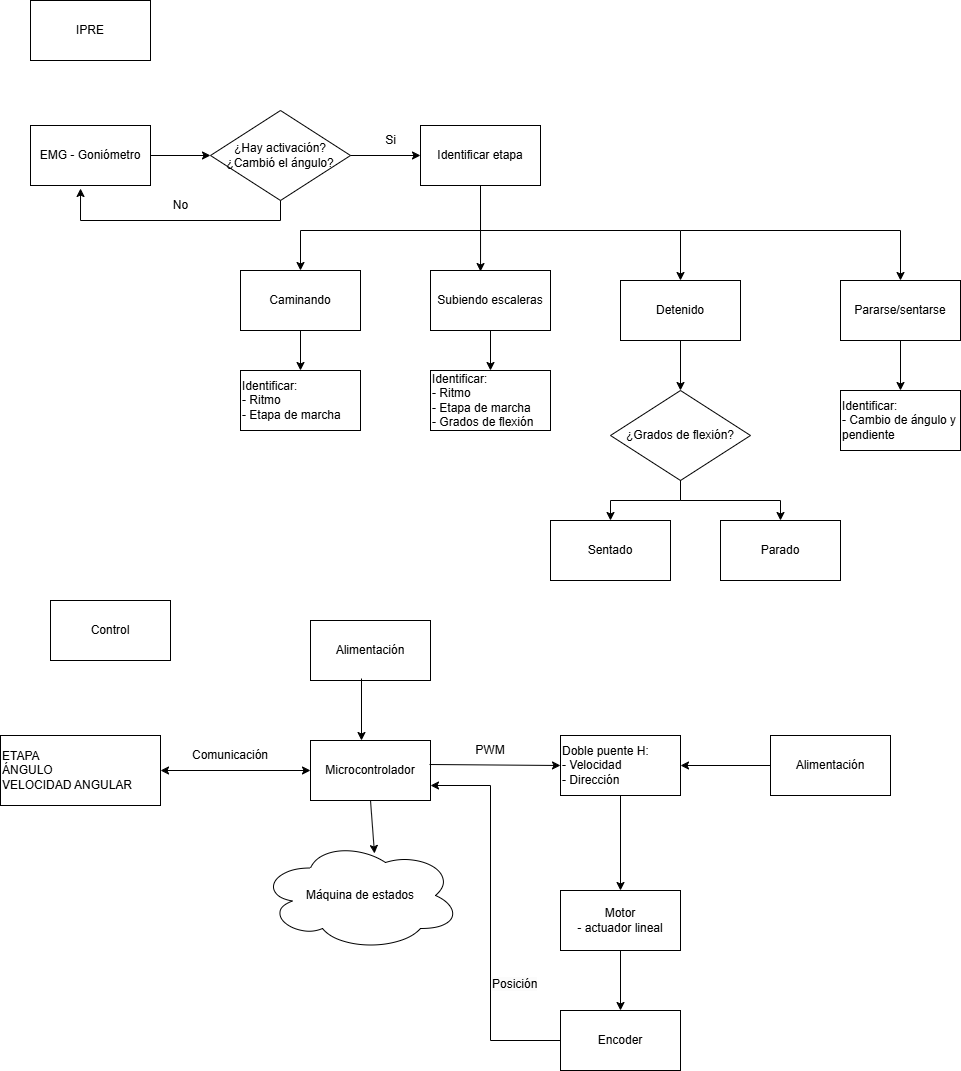

The diagram above was exported from draw.io. Its source (the exported page's mxGraphModel, read from the mxfile embedded in the PNG):
<mxGraphModel dx="832" dy="481" grid="1" gridSize="10" guides="1" tooltips="1" connect="1" arrows="1" fold="1" page="1" pageScale="1" pageWidth="827" pageHeight="1169" math="0" shadow="0">
  <root>
    <mxCell id="0" />
    <mxCell id="1" parent="0" />
    <mxCell id="YiHoOaEFsnBHy95CB6lt-1" value="EMG - Goniómetro" style="rounded=0;whiteSpace=wrap;html=1;" parent="1" vertex="1">
      <mxGeometry x="40" y="205" width="120" height="60" as="geometry" />
    </mxCell>
    <mxCell id="YiHoOaEFsnBHy95CB6lt-2" value="¿Hay activación?&lt;div&gt;¿Cambió el ángulo?&lt;br&gt;&lt;/div&gt;" style="rhombus;whiteSpace=wrap;html=1;" parent="1" vertex="1">
      <mxGeometry x="220" y="190" width="140" height="90" as="geometry" />
    </mxCell>
    <mxCell id="YiHoOaEFsnBHy95CB6lt-3" value="" style="endArrow=classic;html=1;rounded=0;exitX=1;exitY=0.5;exitDx=0;exitDy=0;entryX=0;entryY=0.5;entryDx=0;entryDy=0;" parent="1" source="YiHoOaEFsnBHy95CB6lt-2" target="YiHoOaEFsnBHy95CB6lt-8" edge="1">
      <mxGeometry width="50" height="50" relative="1" as="geometry">
        <mxPoint x="390" y="260" as="sourcePoint" />
        <mxPoint x="440" y="235" as="targetPoint" />
      </mxGeometry>
    </mxCell>
    <mxCell id="YiHoOaEFsnBHy95CB6lt-4" value="" style="endArrow=classic;html=1;rounded=0;exitX=0.5;exitY=1;exitDx=0;exitDy=0;entryX=0.417;entryY=1.05;entryDx=0;entryDy=0;entryPerimeter=0;" parent="1" source="YiHoOaEFsnBHy95CB6lt-2" target="YiHoOaEFsnBHy95CB6lt-1" edge="1">
      <mxGeometry width="50" height="50" relative="1" as="geometry">
        <mxPoint x="290" y="320" as="sourcePoint" />
        <mxPoint x="140" y="300" as="targetPoint" />
        <Array as="points">
          <mxPoint x="290" y="300" />
          <mxPoint x="90" y="300" />
        </Array>
      </mxGeometry>
    </mxCell>
    <mxCell id="YiHoOaEFsnBHy95CB6lt-5" value="" style="endArrow=classic;html=1;rounded=0;exitX=1;exitY=0.5;exitDx=0;exitDy=0;entryX=0;entryY=0.5;entryDx=0;entryDy=0;" parent="1" source="YiHoOaEFsnBHy95CB6lt-1" target="YiHoOaEFsnBHy95CB6lt-2" edge="1">
      <mxGeometry width="50" height="50" relative="1" as="geometry">
        <mxPoint x="190" y="240" as="sourcePoint" />
        <mxPoint x="240" y="190" as="targetPoint" />
      </mxGeometry>
    </mxCell>
    <mxCell id="YiHoOaEFsnBHy95CB6lt-6" value="No" style="text;html=1;align=center;verticalAlign=middle;resizable=0;points=[];autosize=1;strokeColor=none;fillColor=none;" parent="1" vertex="1">
      <mxGeometry x="170" y="270" width="40" height="30" as="geometry" />
    </mxCell>
    <mxCell id="YiHoOaEFsnBHy95CB6lt-7" value="Si" style="text;html=1;align=center;verticalAlign=middle;resizable=0;points=[];autosize=1;strokeColor=none;fillColor=none;" parent="1" vertex="1">
      <mxGeometry x="385" y="205" width="30" height="30" as="geometry" />
    </mxCell>
    <mxCell id="YiHoOaEFsnBHy95CB6lt-8" value="Identificar etapa" style="rounded=0;whiteSpace=wrap;html=1;" parent="1" vertex="1">
      <mxGeometry x="430" y="205" width="120" height="60" as="geometry" />
    </mxCell>
    <mxCell id="YiHoOaEFsnBHy95CB6lt-9" value="" style="endArrow=classic;html=1;rounded=0;exitX=0.5;exitY=1;exitDx=0;exitDy=0;entryX=0.417;entryY=0.017;entryDx=0;entryDy=0;entryPerimeter=0;" parent="1" source="YiHoOaEFsnBHy95CB6lt-8" target="YiHoOaEFsnBHy95CB6lt-11" edge="1">
      <mxGeometry width="50" height="50" relative="1" as="geometry">
        <mxPoint x="520" y="320" as="sourcePoint" />
        <mxPoint x="490" y="320" as="targetPoint" />
      </mxGeometry>
    </mxCell>
    <mxCell id="YiHoOaEFsnBHy95CB6lt-10" value="Caminando" style="rounded=0;whiteSpace=wrap;html=1;" parent="1" vertex="1">
      <mxGeometry x="250" y="350" width="120" height="60" as="geometry" />
    </mxCell>
    <mxCell id="YiHoOaEFsnBHy95CB6lt-11" value="Subiendo escaleras" style="rounded=0;whiteSpace=wrap;html=1;" parent="1" vertex="1">
      <mxGeometry x="440" y="350" width="120" height="60" as="geometry" />
    </mxCell>
    <mxCell id="YiHoOaEFsnBHy95CB6lt-12" value="Detenido" style="rounded=0;whiteSpace=wrap;html=1;" parent="1" vertex="1">
      <mxGeometry x="630" y="360" width="120" height="60" as="geometry" />
    </mxCell>
    <mxCell id="YiHoOaEFsnBHy95CB6lt-13" value="Sentado" style="rounded=0;whiteSpace=wrap;html=1;" parent="1" vertex="1">
      <mxGeometry x="560" y="600" width="120" height="60" as="geometry" />
    </mxCell>
    <mxCell id="YiHoOaEFsnBHy95CB6lt-14" value="Parado" style="rounded=0;whiteSpace=wrap;html=1;" parent="1" vertex="1">
      <mxGeometry x="730" y="600" width="120" height="60" as="geometry" />
    </mxCell>
    <mxCell id="YiHoOaEFsnBHy95CB6lt-15" value="Identificar:&lt;div&gt;&lt;span style=&quot;background-color: initial;&quot;&gt;- Ritmo&lt;/span&gt;&lt;div&gt;- Etapa de marcha&lt;/div&gt;&lt;/div&gt;&lt;div&gt;- Grados de flexión&lt;/div&gt;" style="rounded=0;whiteSpace=wrap;html=1;align=left;" parent="1" vertex="1">
      <mxGeometry x="440" y="450" width="120" height="60" as="geometry" />
    </mxCell>
    <mxCell id="YiHoOaEFsnBHy95CB6lt-16" value="Identificar:&lt;div&gt;&lt;span style=&quot;background-color: initial;&quot;&gt;- Ritmo&lt;/span&gt;&lt;div&gt;- Etapa de marcha&lt;/div&gt;&lt;/div&gt;" style="rounded=0;whiteSpace=wrap;html=1;align=left;" parent="1" vertex="1">
      <mxGeometry x="250" y="450" width="120" height="60" as="geometry" />
    </mxCell>
    <mxCell id="YiHoOaEFsnBHy95CB6lt-17" value="¿Grados de flexión?" style="rhombus;whiteSpace=wrap;html=1;" parent="1" vertex="1">
      <mxGeometry x="620" y="470" width="140" height="90" as="geometry" />
    </mxCell>
    <mxCell id="YiHoOaEFsnBHy95CB6lt-18" value="" style="endArrow=classic;html=1;rounded=0;entryX=0.5;entryY=0;entryDx=0;entryDy=0;exitX=0.5;exitY=1;exitDx=0;exitDy=0;" parent="1" source="YiHoOaEFsnBHy95CB6lt-17" target="YiHoOaEFsnBHy95CB6lt-13" edge="1">
      <mxGeometry width="50" height="50" relative="1" as="geometry">
        <mxPoint x="630" y="580" as="sourcePoint" />
        <mxPoint x="540" y="580" as="targetPoint" />
        <Array as="points">
          <mxPoint x="690" y="580" />
          <mxPoint x="620" y="580" />
        </Array>
      </mxGeometry>
    </mxCell>
    <mxCell id="YiHoOaEFsnBHy95CB6lt-19" value="" style="endArrow=classic;html=1;rounded=0;exitX=0.5;exitY=1;exitDx=0;exitDy=0;entryX=0.5;entryY=0;entryDx=0;entryDy=0;" parent="1" source="YiHoOaEFsnBHy95CB6lt-17" target="YiHoOaEFsnBHy95CB6lt-14" edge="1">
      <mxGeometry width="50" height="50" relative="1" as="geometry">
        <mxPoint x="770" y="600" as="sourcePoint" />
        <mxPoint x="820" y="550" as="targetPoint" />
        <Array as="points">
          <mxPoint x="690" y="580" />
          <mxPoint x="790" y="580" />
        </Array>
      </mxGeometry>
    </mxCell>
    <mxCell id="YiHoOaEFsnBHy95CB6lt-20" value="" style="endArrow=classic;html=1;rounded=0;exitX=0.5;exitY=1;exitDx=0;exitDy=0;entryX=0.5;entryY=0;entryDx=0;entryDy=0;" parent="1" source="YiHoOaEFsnBHy95CB6lt-11" target="YiHoOaEFsnBHy95CB6lt-15" edge="1">
      <mxGeometry width="50" height="50" relative="1" as="geometry">
        <mxPoint x="500" y="460" as="sourcePoint" />
        <mxPoint x="550" y="410" as="targetPoint" />
      </mxGeometry>
    </mxCell>
    <mxCell id="YiHoOaEFsnBHy95CB6lt-21" value="" style="endArrow=classic;html=1;rounded=0;exitX=0.5;exitY=1;exitDx=0;exitDy=0;entryX=0.5;entryY=0;entryDx=0;entryDy=0;" parent="1" source="YiHoOaEFsnBHy95CB6lt-10" target="YiHoOaEFsnBHy95CB6lt-16" edge="1">
      <mxGeometry width="50" height="50" relative="1" as="geometry">
        <mxPoint x="70" y="540" as="sourcePoint" />
        <mxPoint x="120" y="490" as="targetPoint" />
      </mxGeometry>
    </mxCell>
    <mxCell id="YiHoOaEFsnBHy95CB6lt-22" value="" style="endArrow=classic;html=1;rounded=0;exitX=0.5;exitY=1;exitDx=0;exitDy=0;entryX=0.5;entryY=0;entryDx=0;entryDy=0;" parent="1" source="YiHoOaEFsnBHy95CB6lt-8" target="YiHoOaEFsnBHy95CB6lt-12" edge="1">
      <mxGeometry width="50" height="50" relative="1" as="geometry">
        <mxPoint x="610" y="310" as="sourcePoint" />
        <mxPoint x="660" y="260" as="targetPoint" />
        <Array as="points">
          <mxPoint x="490" y="310" />
          <mxPoint x="690" y="310" />
        </Array>
      </mxGeometry>
    </mxCell>
    <mxCell id="YiHoOaEFsnBHy95CB6lt-23" value="" style="endArrow=classic;html=1;rounded=0;exitX=0.5;exitY=1;exitDx=0;exitDy=0;entryX=0.5;entryY=0;entryDx=0;entryDy=0;" parent="1" source="YiHoOaEFsnBHy95CB6lt-8" target="YiHoOaEFsnBHy95CB6lt-10" edge="1">
      <mxGeometry width="50" height="50" relative="1" as="geometry">
        <mxPoint x="350" y="350" as="sourcePoint" />
        <mxPoint x="400" y="300" as="targetPoint" />
        <Array as="points">
          <mxPoint x="490" y="310" />
          <mxPoint x="310" y="310" />
        </Array>
      </mxGeometry>
    </mxCell>
    <mxCell id="YiHoOaEFsnBHy95CB6lt-24" value="" style="endArrow=classic;html=1;rounded=0;exitX=0.5;exitY=1;exitDx=0;exitDy=0;entryX=0.5;entryY=0;entryDx=0;entryDy=0;" parent="1" source="YiHoOaEFsnBHy95CB6lt-12" target="YiHoOaEFsnBHy95CB6lt-17" edge="1">
      <mxGeometry width="50" height="50" relative="1" as="geometry">
        <mxPoint x="800" y="490" as="sourcePoint" />
        <mxPoint x="850" y="440" as="targetPoint" />
      </mxGeometry>
    </mxCell>
    <mxCell id="YiHoOaEFsnBHy95CB6lt-25" value="Pararse/sentarse" style="rounded=0;whiteSpace=wrap;html=1;" parent="1" vertex="1">
      <mxGeometry x="850" y="360" width="120" height="60" as="geometry" />
    </mxCell>
    <mxCell id="YiHoOaEFsnBHy95CB6lt-26" value="" style="endArrow=classic;html=1;rounded=0;entryX=0.5;entryY=0;entryDx=0;entryDy=0;" parent="1" target="YiHoOaEFsnBHy95CB6lt-25" edge="1">
      <mxGeometry width="50" height="50" relative="1" as="geometry">
        <mxPoint x="690" y="310" as="sourcePoint" />
        <mxPoint x="810" y="240" as="targetPoint" />
        <Array as="points">
          <mxPoint x="910" y="310" />
        </Array>
      </mxGeometry>
    </mxCell>
    <mxCell id="YiHoOaEFsnBHy95CB6lt-27" value="Identificar:&lt;div&gt;- Cambio de ángulo y pendiente&lt;/div&gt;" style="rounded=0;whiteSpace=wrap;html=1;align=left;" parent="1" vertex="1">
      <mxGeometry x="850" y="470" width="120" height="60" as="geometry" />
    </mxCell>
    <mxCell id="YiHoOaEFsnBHy95CB6lt-28" value="" style="endArrow=classic;html=1;rounded=0;exitX=0.5;exitY=1;exitDx=0;exitDy=0;entryX=0.5;entryY=0;entryDx=0;entryDy=0;" parent="1" source="YiHoOaEFsnBHy95CB6lt-25" target="YiHoOaEFsnBHy95CB6lt-27" edge="1">
      <mxGeometry width="50" height="50" relative="1" as="geometry">
        <mxPoint x="1030" y="480" as="sourcePoint" />
        <mxPoint x="1080" y="430" as="targetPoint" />
      </mxGeometry>
    </mxCell>
    <mxCell id="YiHoOaEFsnBHy95CB6lt-29" value="Control" style="rounded=0;whiteSpace=wrap;html=1;" parent="1" vertex="1">
      <mxGeometry x="60" y="680" width="120" height="60" as="geometry" />
    </mxCell>
    <mxCell id="YiHoOaEFsnBHy95CB6lt-30" value="IPRE" style="rounded=0;whiteSpace=wrap;html=1;" parent="1" vertex="1">
      <mxGeometry x="40" y="80" width="120" height="60" as="geometry" />
    </mxCell>
    <mxCell id="YiHoOaEFsnBHy95CB6lt-31" value="ETAPA&lt;div&gt;ÁNGULO&lt;/div&gt;&lt;div&gt;VELOCIDAD ANGULAR&lt;/div&gt;" style="rounded=0;whiteSpace=wrap;html=1;align=left;" parent="1" vertex="1">
      <mxGeometry x="10" y="815" width="160" height="70" as="geometry" />
    </mxCell>
    <mxCell id="YiHoOaEFsnBHy95CB6lt-32" value="Microcontrolador" style="rounded=0;whiteSpace=wrap;html=1;" parent="1" vertex="1">
      <mxGeometry x="320" y="820" width="120" height="60" as="geometry" />
    </mxCell>
    <mxCell id="YiHoOaEFsnBHy95CB6lt-33" value="Motor&lt;div&gt;- actuador lineal&lt;/div&gt;" style="rounded=0;whiteSpace=wrap;html=1;" parent="1" vertex="1">
      <mxGeometry x="570" y="970" width="120" height="60" as="geometry" />
    </mxCell>
    <mxCell id="YiHoOaEFsnBHy95CB6lt-34" value="Alimentación" style="rounded=0;whiteSpace=wrap;html=1;" parent="1" vertex="1">
      <mxGeometry x="780" y="815" width="120" height="60" as="geometry" />
    </mxCell>
    <mxCell id="YiHoOaEFsnBHy95CB6lt-35" value="Alimentación" style="rounded=0;whiteSpace=wrap;html=1;" parent="1" vertex="1">
      <mxGeometry x="320" y="700" width="120" height="60" as="geometry" />
    </mxCell>
    <mxCell id="YiHoOaEFsnBHy95CB6lt-36" value="" style="endArrow=classic;html=1;rounded=0;exitX=0.425;exitY=0.967;exitDx=0;exitDy=0;exitPerimeter=0;" parent="1" source="YiHoOaEFsnBHy95CB6lt-35" edge="1">
      <mxGeometry width="50" height="50" relative="1" as="geometry">
        <mxPoint x="480" y="890" as="sourcePoint" />
        <mxPoint x="371" y="820" as="targetPoint" />
      </mxGeometry>
    </mxCell>
    <mxCell id="YiHoOaEFsnBHy95CB6lt-37" value="" style="endArrow=classic;startArrow=classic;html=1;rounded=0;entryX=0;entryY=0.5;entryDx=0;entryDy=0;entryPerimeter=0;" parent="1" source="YiHoOaEFsnBHy95CB6lt-31" target="YiHoOaEFsnBHy95CB6lt-32" edge="1">
      <mxGeometry width="50" height="50" relative="1" as="geometry">
        <mxPoint x="370" y="900" as="sourcePoint" />
        <mxPoint x="420" y="850" as="targetPoint" />
      </mxGeometry>
    </mxCell>
    <mxCell id="YiHoOaEFsnBHy95CB6lt-38" value="Comunicación" style="text;html=1;align=center;verticalAlign=middle;whiteSpace=wrap;rounded=0;" parent="1" vertex="1">
      <mxGeometry x="210" y="820" width="60" height="30" as="geometry" />
    </mxCell>
    <mxCell id="YiHoOaEFsnBHy95CB6lt-39" value="Encoder" style="rounded=0;whiteSpace=wrap;html=1;" parent="1" vertex="1">
      <mxGeometry x="570" y="1090" width="120" height="60" as="geometry" />
    </mxCell>
    <mxCell id="YiHoOaEFsnBHy95CB6lt-40" value="" style="endArrow=classic;html=1;rounded=0;exitX=0.5;exitY=1;exitDx=0;exitDy=0;entryX=0.5;entryY=0;entryDx=0;entryDy=0;" parent="1" source="YiHoOaEFsnBHy95CB6lt-33" target="YiHoOaEFsnBHy95CB6lt-39" edge="1">
      <mxGeometry width="50" height="50" relative="1" as="geometry">
        <mxPoint x="640" y="1100" as="sourcePoint" />
        <mxPoint x="690" y="1050" as="targetPoint" />
      </mxGeometry>
    </mxCell>
    <mxCell id="YiHoOaEFsnBHy95CB6lt-41" value="" style="endArrow=classic;html=1;rounded=0;exitX=0;exitY=0.5;exitDx=0;exitDy=0;entryX=1;entryY=0.75;entryDx=0;entryDy=0;" parent="1" source="YiHoOaEFsnBHy95CB6lt-39" target="YiHoOaEFsnBHy95CB6lt-32" edge="1">
      <mxGeometry width="50" height="50" relative="1" as="geometry">
        <mxPoint x="530" y="1060" as="sourcePoint" />
        <mxPoint x="520" y="1010" as="targetPoint" />
        <Array as="points">
          <mxPoint x="500" y="1120" />
          <mxPoint x="500" y="865" />
        </Array>
      </mxGeometry>
    </mxCell>
    <mxCell id="YiHoOaEFsnBHy95CB6lt-42" value="Doble puente H:&lt;div&gt;- Velocidad&lt;/div&gt;&lt;div&gt;- Dirección&lt;/div&gt;" style="rounded=0;whiteSpace=wrap;html=1;align=left;" parent="1" vertex="1">
      <mxGeometry x="570" y="815" width="120" height="60" as="geometry" />
    </mxCell>
    <mxCell id="YiHoOaEFsnBHy95CB6lt-43" value="&lt;span style=&quot;color: rgb(0, 0, 0); font-family: Helvetica; font-size: 12px; font-style: normal; font-variant-ligatures: normal; font-variant-caps: normal; font-weight: 400; letter-spacing: normal; orphans: 2; text-align: left; text-indent: 0px; text-transform: none; widows: 2; word-spacing: 0px; -webkit-text-stroke-width: 0px; white-space: normal; background-color: rgb(251, 251, 251); text-decoration-thickness: initial; text-decoration-style: initial; text-decoration-color: initial; display: inline !important; float: none;&quot;&gt;Posición&lt;/span&gt;" style="text;whiteSpace=wrap;html=1;" parent="1" vertex="1">
      <mxGeometry x="500" y="1050" width="50" height="30" as="geometry" />
    </mxCell>
    <mxCell id="YiHoOaEFsnBHy95CB6lt-44" value="" style="endArrow=classic;html=1;rounded=0;exitX=0.992;exitY=0.4;exitDx=0;exitDy=0;exitPerimeter=0;entryX=0;entryY=0.5;entryDx=0;entryDy=0;" parent="1" source="YiHoOaEFsnBHy95CB6lt-32" target="YiHoOaEFsnBHy95CB6lt-42" edge="1">
      <mxGeometry width="50" height="50" relative="1" as="geometry">
        <mxPoint x="490" y="850" as="sourcePoint" />
        <mxPoint x="540" y="800" as="targetPoint" />
      </mxGeometry>
    </mxCell>
    <mxCell id="YiHoOaEFsnBHy95CB6lt-45" value="PWM" style="text;html=1;align=center;verticalAlign=middle;whiteSpace=wrap;rounded=0;" parent="1" vertex="1">
      <mxGeometry x="470" y="815" width="60" height="30" as="geometry" />
    </mxCell>
    <mxCell id="YiHoOaEFsnBHy95CB6lt-46" value="" style="endArrow=classic;html=1;rounded=0;exitX=0;exitY=0.5;exitDx=0;exitDy=0;entryX=1;entryY=0.5;entryDx=0;entryDy=0;" parent="1" source="YiHoOaEFsnBHy95CB6lt-34" target="YiHoOaEFsnBHy95CB6lt-42" edge="1">
      <mxGeometry width="50" height="50" relative="1" as="geometry">
        <mxPoint x="730" y="950" as="sourcePoint" />
        <mxPoint x="780" y="900" as="targetPoint" />
      </mxGeometry>
    </mxCell>
    <mxCell id="YiHoOaEFsnBHy95CB6lt-47" value="" style="endArrow=classic;html=1;rounded=0;exitX=0.5;exitY=1;exitDx=0;exitDy=0;entryX=0.5;entryY=0;entryDx=0;entryDy=0;" parent="1" source="YiHoOaEFsnBHy95CB6lt-42" target="YiHoOaEFsnBHy95CB6lt-33" edge="1">
      <mxGeometry width="50" height="50" relative="1" as="geometry">
        <mxPoint x="660" y="950" as="sourcePoint" />
        <mxPoint x="710" y="900" as="targetPoint" />
      </mxGeometry>
    </mxCell>
    <mxCell id="YiHoOaEFsnBHy95CB6lt-48" value="Máquina de estados" style="ellipse;shape=cloud;whiteSpace=wrap;html=1;" parent="1" vertex="1">
      <mxGeometry x="270" y="920" width="200" height="110" as="geometry" />
    </mxCell>
    <mxCell id="YiHoOaEFsnBHy95CB6lt-49" value="" style="endArrow=classic;html=1;rounded=0;exitX=0.5;exitY=1;exitDx=0;exitDy=0;entryX=0.57;entryY=0.118;entryDx=0;entryDy=0;entryPerimeter=0;" parent="1" source="YiHoOaEFsnBHy95CB6lt-32" target="YiHoOaEFsnBHy95CB6lt-48" edge="1">
      <mxGeometry width="50" height="50" relative="1" as="geometry">
        <mxPoint x="410" y="930" as="sourcePoint" />
        <mxPoint x="460" y="880" as="targetPoint" />
      </mxGeometry>
    </mxCell>
  </root>
</mxGraphModel>